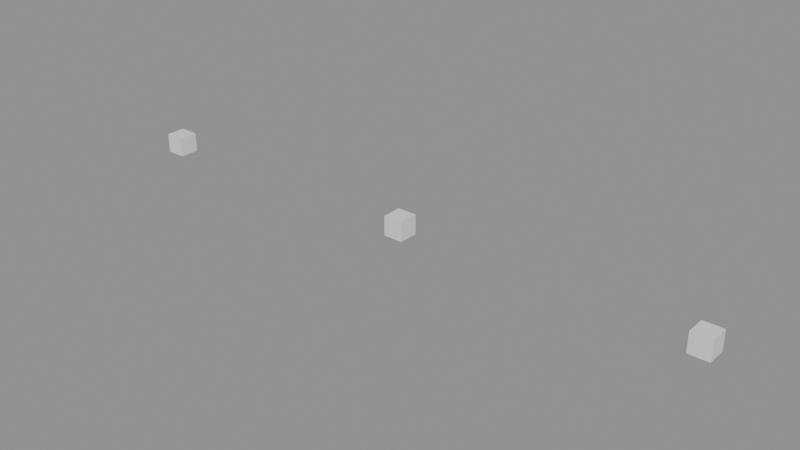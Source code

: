 # Source: f00168_simple_boxes_source.blend  (saved by Blender 5.2.44; exported with 4.5.12 LTS)
import bpy
from mathutils import Matrix  # noqa: F401  (used for matrix-valued properties, if any)

bpy.ops.wm.read_factory_settings(use_empty=True)
scene = bpy.context.scene
scene.name = 'Scene'

# ---- meshes
me_m4_focalmesh = bpy.data.meshes.new('M4_FocalMesh')
me_m4_focalmesh.from_pydata([(-0.1, -0.1, -0.1), (-0.1, -0.1, 0.1), (-0.1, 0.1, -0.1), (-0.1, 0.1, 0.1), (0.1, -0.1, -0.1), (0.1, -0.1, 0.1), (0.1, 0.1, -0.1), (0.1, 0.1, 0.1)], [], [(0, 2, 3, 1), (4, 5, 7, 6), (0, 1, 5, 4), (2, 6, 7, 3), (0, 4, 6, 2), (1, 3, 7, 5)])
me_m4_focalmesh.update()
me_m4_nearmesh = bpy.data.meshes.new('M4_NearMesh')
me_m4_nearmesh.from_pydata([(-0.1, -0.1, -0.1), (-0.1, -0.1, 0.1), (-0.1, 0.1, -0.1), (-0.1, 0.1, 0.1), (0.1, -0.1, -0.1), (0.1, -0.1, 0.1), (0.1, 0.1, -0.1), (0.1, 0.1, 0.1)], [], [(0, 2, 3, 1), (4, 5, 7, 6), (0, 1, 5, 4), (2, 6, 7, 3), (0, 4, 6, 2), (1, 3, 7, 5)])
me_m4_nearmesh.update()
me_m4_far_00mesh = bpy.data.meshes.new('M4_Far_00Mesh')
me_m4_far_00mesh.from_pydata([(-0.1, -0.1, -0.1), (-0.1, -0.1, 0.1), (-0.1, 0.1, -0.1), (-0.1, 0.1, 0.1), (0.1, -0.1, -0.1), (0.1, -0.1, 0.1), (0.1, 0.1, -0.1), (0.1, 0.1, 0.1)], [], [(0, 2, 3, 1), (4, 5, 7, 6), (0, 1, 5, 4), (2, 6, 7, 3), (0, 4, 6, 2), (1, 3, 7, 5)])
me_m4_far_00mesh.update()

# ---- objects
ob_m4_focal = bpy.data.objects.new('M4_Focal', me_m4_focalmesh)
ob_m4_near = bpy.data.objects.new('M4_Near', me_m4_nearmesh)
ob_m4_far_00 = bpy.data.objects.new('M4_Far_00', me_m4_far_00mesh)

# ---- transforms, parenting, visibility, modifiers, constraints
ob_m4_focal.location = (0.0, 0.0, 0.0)
ob_m4_near.location = (3.0, 0.0, 0.0)
ob_m4_far_00.location = (6.0, 0.0, 0.0)

# ---- collection membership
scene.collection.objects.link(ob_m4_focal)
scene.collection.objects.link(ob_m4_near)
scene.collection.objects.link(ob_m4_far_00)

# ---- scene / render settings (as saved in the file)
scene.frame_start = 1; scene.frame_end = 250; scene.frame_set(1)
scene.render.engine = 'BLENDER_EEVEE_NEXT'
scene.render.bake_bias = 0.0
scene.render.bake_samples = 0
scene.render.compositor_device = 'GPU'
scene.eevee.use_volume_custom_range = False
scene.eevee.fast_gi_thickness_near = 0.1
scene.eevee.fast_gi_thickness_far = 0.0
scene.eevee.ray_tracing_options.screen_trace_thickness = 0.1
bpy.context.view_layer.update()

# ---- added for rendering (the .blend has no active camera and no usable light): camera, sun + grey world if the file has none
cam_auto = bpy.data.cameras.new('AutoCamera')
cam_auto.lens = 50.0
cam_auto.sensor_width = 36.0
cam_auto.clip_end = 1000.0
ob_auto_camera = bpy.data.objects.new('AutoCamera', cam_auto)
scene.collection.objects.link(ob_auto_camera)
ob_auto_camera.location = (8.74236, -6.89083, 4.59389)
ob_auto_camera.rotation_euler = (1.09748, -7.21219e-08, 0.694738)
scene.camera = ob_auto_camera
light_auto_sun = bpy.data.lights.new('AutoSun', 'SUN')
light_auto_sun.energy = 3.0
light_auto_sun.angle = 0.0523599
ob_auto_sun = bpy.data.objects.new('AutoSun', light_auto_sun)
scene.collection.objects.link(ob_auto_sun)
ob_auto_sun.rotation_euler = (0.872665, 0.174533, 0.523599)
if scene.world is None:
    world_auto = bpy.data.worlds.new('AutoWorld')
    world_auto.color = (0.3, 0.3, 0.3)
    scene.world = world_auto
bpy.context.view_layer.update()
